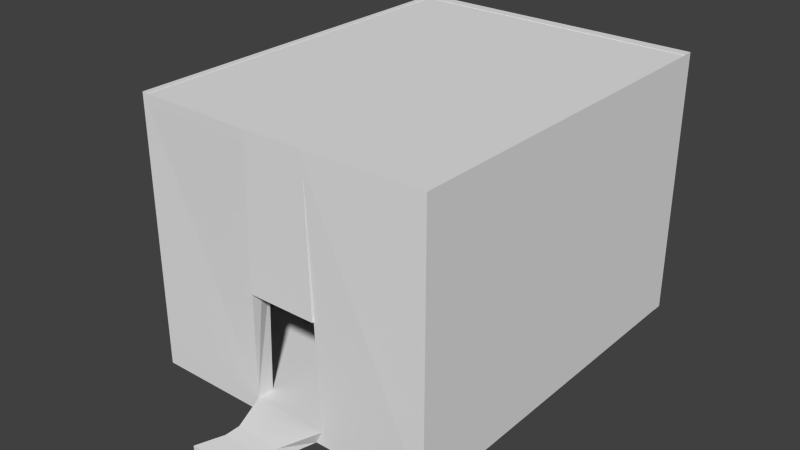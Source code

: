 # Source: hise1.blend  (saved by Blender 2.76.0; exported with 4.5.12 LTS)
import bpy
from mathutils import Matrix  # noqa: F401  (used for matrix-valued properties, if any)

bpy.ops.wm.read_factory_settings(use_empty=True)
scene = bpy.context.scene
scene.name = 'Scene'

# ---- collections
col_collection_1 = bpy.data.collections.new('Collection 1'); scene.collection.children.link(col_collection_1)

# ---- world
world_world = bpy.data.worlds.new('World'); scene.world = world_world
world_world.color = (0.05088, 0.05088, 0.05088)
world_world.use_sun_shadow = False
world_world.sun_shadow_jitter_overblur = 0.0
world_world.cycles.sampling_method = 'MANUAL'
world_world.cycles.sample_map_resolution = 256

# ---- meshes
me_cube_001 = bpy.data.meshes.new('Cube.001')
me_cube_001.from_pydata([(-2.849, -2.885, -2.885), (-2.849, -2.885, 2.074), (-2.849, 4.28, -2.885), (-2.849, 4.28, 2.074), (2.808, -2.885, -2.885), (2.808, -2.885, 2.074), (2.808, 4.28, -2.885), (2.808, 4.28, 2.074), (-0.5944, 4.28, 2.074), (0.5944, 4.28, 2.074), (0.5944, 4.28, -2.885), (-0.5944, 4.28, -2.885), (0.5944, -2.941, 2.074), (-0.5944, -2.941, 2.074), (-0.5944, -2.885, -2.885), (0.5944, -2.885, -2.885), (-2.849, -2.885, -1.49e-08), (-2.849, 4.28, -1.49e-08), (2.808, 4.28, -1.49e-08), (2.808, -2.885, -1.49e-08), (-2.849, 4.28, -2.623), (2.808, 4.28, -2.623), (2.808, -2.885, -2.623), (0.7282, -2.885, -2.623), (-0.7282, -2.885, -2.623), (-0.5944, 4.28, -2.623), (0.5944, 4.28, -2.623), (-2.849, -2.885, -2.623), (-0.446, -3.591, -2.852), (0.446, -3.591, -2.852), (0.446, -3.591, -2.656), (-0.446, -3.591, -2.656), (-0.446, -3.886, -2.852), (0.446, -3.886, -2.852), (0.446, -3.886, -2.656), (-0.446, -3.886, -2.656), (-0.5944, -4.42, -2.885), (0.5944, -4.42, -2.885), (0.5944, -4.42, -2.623), (-0.5944, -4.42, -2.623), (-2.849, -2.552, -2.885), (-2.849, -2.552, 2.074), (2.808, -2.552, -2.885), (2.808, -2.552, 2.074), (0.5944, -2.484, 2.074), (-0.5944, -2.484, 2.074), (-0.5944, -2.552, -2.885), (0.5944, -2.552, -2.885), (-2.849, -2.552, -1.49e-08), (2.808, -2.552, -1.49e-08), (0.7282, -2.484, -0.5591), (-0.7282, -2.484, -0.5591), (2.808, -2.552, -2.623), (0.7282, -2.552, -2.623), (-0.7282, -2.552, -2.623), (-2.849, -2.552, -2.623), (0.6654, -2.94, -0.5591), (-0.6654, -2.94, -0.5591), (-2.971, 4.28, -2.623), (-2.971, 4.28, -2.885), (-2.971, -2.885, -2.885), (-2.971, 4.28, 2.074), (-2.971, 4.28, -1.49e-08), (-2.971, -2.552, 2.074), (-2.971, -2.885, 2.074), (-2.971, -2.552, -2.623), (-2.971, -2.885, -2.623), (-2.971, -2.552, -1.49e-08), (-2.849, 4.491, 2.074), (2.808, 4.491, 2.074), (-0.5944, 4.491, 2.074), (0.5944, 4.491, 2.074), (-2.849, 4.491, -1.49e-08), (2.808, 4.491, -1.49e-08), (-0.5944, 4.491, -1.192e-07), (0.5944, 4.491, -1.192e-07), (-2.849, 4.491, -2.623), (2.808, 4.491, -2.623), (-0.5944, 4.491, -2.623), (0.5944, 4.491, -2.623), (-2.971, 4.491, -2.623), (-2.971, 4.491, 2.074), (-2.971, 4.491, -1.49e-08), (2.711, 4.28, 2.074), (2.711, 4.28, -1.49e-08), (2.711, 4.28, -2.623), (2.711, -2.552, 2.074), (2.711, -2.552, -1.49e-08), (2.711, -2.552, -2.623), (-2.849, -2.885, 2.271), (-2.849, 4.28, 2.271), (0.5944, 4.28, 2.271), (2.808, 4.28, 2.271), (2.808, -2.885, 2.271), (-0.5944, -2.941, 2.271), (-0.5944, 4.28, 2.271), (0.5944, -2.941, 2.271), (-0.5944, 4.491, -2.893), (-0.5944, 4.28, -2.893), (-2.849, 4.491, -2.893), (-2.849, 4.28, -2.893), (-2.971, 4.28, -2.893), (-2.971, 4.491, -2.893), (0.5944, 4.28, -2.893), (2.808, 4.28, -2.893), (0.5944, 4.491, -2.893), (2.808, 4.491, -2.893), (0.5944, 4.28, 2.279), (2.808, 4.28, 2.279), (-2.849, 4.28, 2.279), (-0.5944, 4.28, 2.279), (2.808, 4.491, 2.279), (-2.849, -2.552, 2.279), (-2.849, -2.885, 2.279), (-0.5944, 4.491, 2.279), (-2.971, -2.552, 2.279), (-2.971, -2.885, 2.279), (-2.971, 4.28, 2.279), (0.5944, 4.491, 2.279), (-2.849, 4.491, 2.279), (-2.971, 4.491, 2.279)], [(11, 14), (10, 15)], [(27, 55, 65, 66), (26, 21, 6, 10), (21, 22, 4, 6), (24, 23, 53, 54), (8, 3, 90, 95), (12, 5, 93, 96), (5, 7, 92, 93), (42, 40, 2, 6), (23, 15, 47, 53), (24, 14, 28, 31), (20, 25, 11, 2), (25, 26, 10, 11), (58, 80, 102, 101), (7, 69, 111, 108), (22, 52, 49, 19), (19, 49, 43, 5), (9, 7, 108, 107), (79, 77, 106, 105), (58, 62, 82, 80), (26, 25, 98, 103), (28, 29, 33, 32), (23, 24, 31, 30), (14, 15, 29, 28), (15, 23, 30, 29), (34, 35, 39, 38), (30, 31, 35, 34), (29, 30, 34, 33), (31, 28, 32, 35), (38, 39, 36, 37), (33, 34, 38, 37), (35, 32, 36, 39), (32, 33, 37, 36), (54, 46, 40, 55), (52, 42, 47, 53), (44, 50, 51, 45), (43, 49, 50, 44), (45, 51, 48, 41), (49, 52, 53, 50), (51, 54, 55, 48), (14, 24, 54, 46), (0, 14, 46, 40), (15, 4, 42, 47), (15, 14, 46, 47), (27, 0, 14, 24, 13, 1, 16), (48, 41, 63, 67), (61, 63, 115, 117), (15, 4, 5, 12, 23), (13, 24, 54, 51, 45), (44, 50, 53, 23, 12), (50, 56, 57, 51), (12, 13, 57, 56), (21, 26, 25, 20, 55, 54, 53, 52, 22), (66, 58, 59, 60), (61, 62, 58, 65, 67, 63), (64, 63, 65, 66), (55, 41, 63, 65), (20, 2, 59, 58), (70, 68, 119, 114), (2, 0, 60, 59), (55, 48, 67, 65), (20, 55, 65, 58), (0, 27, 66, 60), (1, 64, 66, 27), (7, 18, 73, 69), (27, 20, 58, 66), (41, 3, 109, 112), (3, 41, 48, 55, 20, 17), (44, 12, 56, 50), (13, 45, 51, 57), (70, 71, 75, 74), (68, 70, 74, 72), (71, 69, 73, 75), (74, 75, 79, 78), (72, 74, 78, 76), (75, 73, 77, 79), (72, 76, 80, 82), (68, 72, 82, 81), (81, 61, 117, 120), (62, 61, 81, 82), (18, 21, 77, 73), (80, 76, 99, 102), (9, 8, 3, 20, 25, 26, 21, 18, 7), (21, 52, 88, 85), (86, 83, 84, 85, 88, 87), (52, 49, 87, 88), (49, 43, 86, 87), (43, 7, 83, 86), (18, 21, 85, 84), (7, 18, 84, 83), (7, 43, 49, 52, 21, 18), (94, 95, 90, 89), (93, 92, 91, 96), (96, 91, 95, 94), (3, 1, 89, 90), (1, 13, 94, 89), (13, 12, 96, 94), (7, 9, 91, 92), (9, 8, 95, 91), (41, 3, 8, 9, 83, 86, 44, 45), (104, 103, 105, 106), (98, 100, 99, 97), (100, 101, 102, 99), (103, 98, 97, 105), (20, 58, 101, 100), (25, 20, 100, 98), (78, 79, 105, 97), (77, 21, 104, 106), (21, 26, 103, 104), (76, 78, 97, 99), (117, 109, 119, 120), (107, 108, 111, 118), (112, 113, 116, 115), (112, 109, 117, 115), (110, 107, 118, 114), (109, 110, 114, 119), (71, 70, 114, 118), (64, 116, 115, 63), (3, 8, 110, 109), (8, 9, 107, 110), (1, 113, 116, 64), (68, 81, 120, 119), (41, 1, 113, 112), (69, 71, 118, 111)])
me_cube_001.use_remesh_preserve_volume = False
me_cube_001.use_remesh_preserve_attributes = False
me_cube_001.use_mirror_vertex_groups = False
me_cube_001.update()

# ---- objects
ob_cube = bpy.data.objects.new('Cube', me_cube_001)

# ---- transforms, parenting, visibility, modifiers, constraints
ob_cube.location = (0.0, 0.0, 0.0)
ob_cube.scale = (1.884, 1.884, 1.884)
ob_cube.lineart.crease_threshold = 0.0

# ---- collection membership
col_collection_1.objects.link(ob_cube)

# ---- scene / render settings (as saved in the file)
scene.frame_start = 1; scene.frame_end = 250; scene.frame_set(1)
scene.render.engine = 'BLENDER_EEVEE_NEXT'
scene.render.resolution_percentage = 50
scene.render.dither_intensity = 0.0
scene.cycles.use_denoising = False
scene.cycles.samples = 10
scene.cycles.sampling_pattern = 'TABULATED_SOBOL'
scene.cycles.light_sampling_threshold = 0.0
scene.cycles.use_adaptive_sampling = False
scene.cycles.use_light_tree = False
scene.cycles.blur_glossy = 0.0
scene.cycles.pixel_filter_type = 'GAUSSIAN'
scene.cycles.sample_clamp_indirect = 0.0
scene.view_settings.view_transform = 'Standard'
bpy.context.view_layer.update()

# ---- added for rendering (the .blend has no active camera and no usable light): camera, sun
cam_auto = bpy.data.cameras.new('AutoCamera')
cam_auto.lens = 50.0
cam_auto.sensor_width = 36.0
cam_auto.clip_end = 1000.0
ob_auto_camera = bpy.data.objects.new('AutoCamera', cam_auto)
scene.collection.objects.link(ob_auto_camera)
ob_auto_camera.location = (20.4355, -24.6396, 15.893)
ob_auto_camera.rotation_euler = (1.09748, -7.21219e-08, 0.694738)
scene.camera = ob_auto_camera
light_auto_sun = bpy.data.lights.new('AutoSun', 'SUN')
light_auto_sun.energy = 3.0
light_auto_sun.angle = 0.0523599
ob_auto_sun = bpy.data.objects.new('AutoSun', light_auto_sun)
scene.collection.objects.link(ob_auto_sun)
ob_auto_sun.rotation_euler = (0.872665, 0.174533, 0.523599)
bpy.context.view_layer.update()

